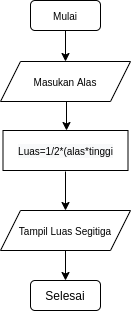

The diagram above was exported from draw.io. Its source (the exported page's mxGraphModel, read from the mxfile embedded in the PNG):
<mxGraphModel dx="802" dy="463" grid="1" gridSize="10" guides="1" tooltips="1" connect="1" arrows="1" fold="1" page="1" pageScale="1" pageWidth="827" pageHeight="1169" math="0" shadow="0">
  <root>
    <mxCell id="WIyWlLk6GJQsqaUBKTNV-0" />
    <mxCell id="WIyWlLk6GJQsqaUBKTNV-1" parent="WIyWlLk6GJQsqaUBKTNV-0" />
    <mxCell id="WIyWlLk6GJQsqaUBKTNV-3" value="&lt;font style=&quot;font-size: 10px&quot;&gt;Mulai&lt;/font&gt;" style="rounded=1;whiteSpace=wrap;html=1;fontSize=12;glass=0;strokeWidth=1;shadow=0;" parent="WIyWlLk6GJQsqaUBKTNV-1" vertex="1">
      <mxGeometry x="185" y="110" width="70" height="30" as="geometry" />
    </mxCell>
    <mxCell id="WIyWlLk6GJQsqaUBKTNV-11" value="Selesai" style="rounded=1;whiteSpace=wrap;html=1;fontSize=12;glass=0;strokeWidth=1;shadow=0;" parent="WIyWlLk6GJQsqaUBKTNV-1" vertex="1">
      <mxGeometry x="185" y="390" width="70" height="30" as="geometry" />
    </mxCell>
    <mxCell id="oCSbDtk_D0tJQHyHiPEY-4" value="" style="edgeStyle=orthogonalEdgeStyle;rounded=0;orthogonalLoop=1;jettySize=auto;html=1;" edge="1" parent="WIyWlLk6GJQsqaUBKTNV-1">
      <mxGeometry relative="1" as="geometry">
        <mxPoint x="221" y="210" as="sourcePoint" />
        <mxPoint x="221" y="240" as="targetPoint" />
      </mxGeometry>
    </mxCell>
    <mxCell id="oCSbDtk_D0tJQHyHiPEY-0" value="&lt;font style=&quot;font-size: 10px&quot;&gt;Masukan Alas&lt;/font&gt;" style="shape=parallelogram;perimeter=parallelogramPerimeter;whiteSpace=wrap;html=1;fixedSize=1;" vertex="1" parent="WIyWlLk6GJQsqaUBKTNV-1">
      <mxGeometry x="155" y="171" width="130" height="40" as="geometry" />
    </mxCell>
    <mxCell id="oCSbDtk_D0tJQHyHiPEY-8" value="&lt;span style=&quot;color: rgb(0 , 0 , 0) ; font-family: &amp;#34;helvetica&amp;#34; ; font-style: normal ; font-weight: 400 ; letter-spacing: normal ; text-align: center ; text-indent: 0px ; text-transform: none ; word-spacing: 0px ; background-color: rgb(248 , 249 , 250) ; display: inline ; float: none&quot;&gt;&lt;font style=&quot;font-size: 10px&quot;&gt;Luas=1/2*(alas*tinggi&lt;/font&gt;&lt;/span&gt;" style="rounded=0;whiteSpace=wrap;html=1;fontColor=#FFFFFF;" vertex="1" parent="WIyWlLk6GJQsqaUBKTNV-1">
      <mxGeometry x="157.5" y="240" width="125" height="40" as="geometry" />
    </mxCell>
    <mxCell id="oCSbDtk_D0tJQHyHiPEY-18" style="edgeStyle=orthogonalEdgeStyle;rounded=0;orthogonalLoop=1;jettySize=auto;html=1;exitX=0.5;exitY=1;exitDx=0;exitDy=0;entryX=0.5;entryY=0;entryDx=0;entryDy=0;labelBackgroundColor=#000000;fontColor=#FFFFFF;" edge="1" parent="WIyWlLk6GJQsqaUBKTNV-1" source="oCSbDtk_D0tJQHyHiPEY-14" target="WIyWlLk6GJQsqaUBKTNV-11">
      <mxGeometry relative="1" as="geometry" />
    </mxCell>
    <mxCell id="oCSbDtk_D0tJQHyHiPEY-14" value="&lt;font style=&quot;font-size: 10px&quot;&gt;Tampil Luas Segitiga&lt;/font&gt;" style="shape=parallelogram;perimeter=parallelogramPerimeter;whiteSpace=wrap;html=1;fixedSize=1;" vertex="1" parent="WIyWlLk6GJQsqaUBKTNV-1">
      <mxGeometry x="155" y="320" width="130" height="40" as="geometry" />
    </mxCell>
    <mxCell id="oCSbDtk_D0tJQHyHiPEY-15" value="" style="edgeStyle=orthogonalEdgeStyle;rounded=0;orthogonalLoop=1;jettySize=auto;html=1;entryX=0.5;entryY=0;entryDx=0;entryDy=0;" edge="1" parent="WIyWlLk6GJQsqaUBKTNV-1" target="oCSbDtk_D0tJQHyHiPEY-14">
      <mxGeometry relative="1" as="geometry">
        <mxPoint x="220" y="281" as="sourcePoint" />
        <mxPoint x="220" y="311" as="targetPoint" />
      </mxGeometry>
    </mxCell>
    <mxCell id="oCSbDtk_D0tJQHyHiPEY-16" value="" style="edgeStyle=orthogonalEdgeStyle;rounded=0;orthogonalLoop=1;jettySize=auto;html=1;exitX=0.5;exitY=1;exitDx=0;exitDy=0;entryX=0.5;entryY=0;entryDx=0;entryDy=0;" edge="1" parent="WIyWlLk6GJQsqaUBKTNV-1" source="WIyWlLk6GJQsqaUBKTNV-3" target="oCSbDtk_D0tJQHyHiPEY-0">
      <mxGeometry relative="1" as="geometry">
        <mxPoint x="221" y="136" as="sourcePoint" />
        <mxPoint x="221" y="170" as="targetPoint" />
      </mxGeometry>
    </mxCell>
  </root>
</mxGraphModel>